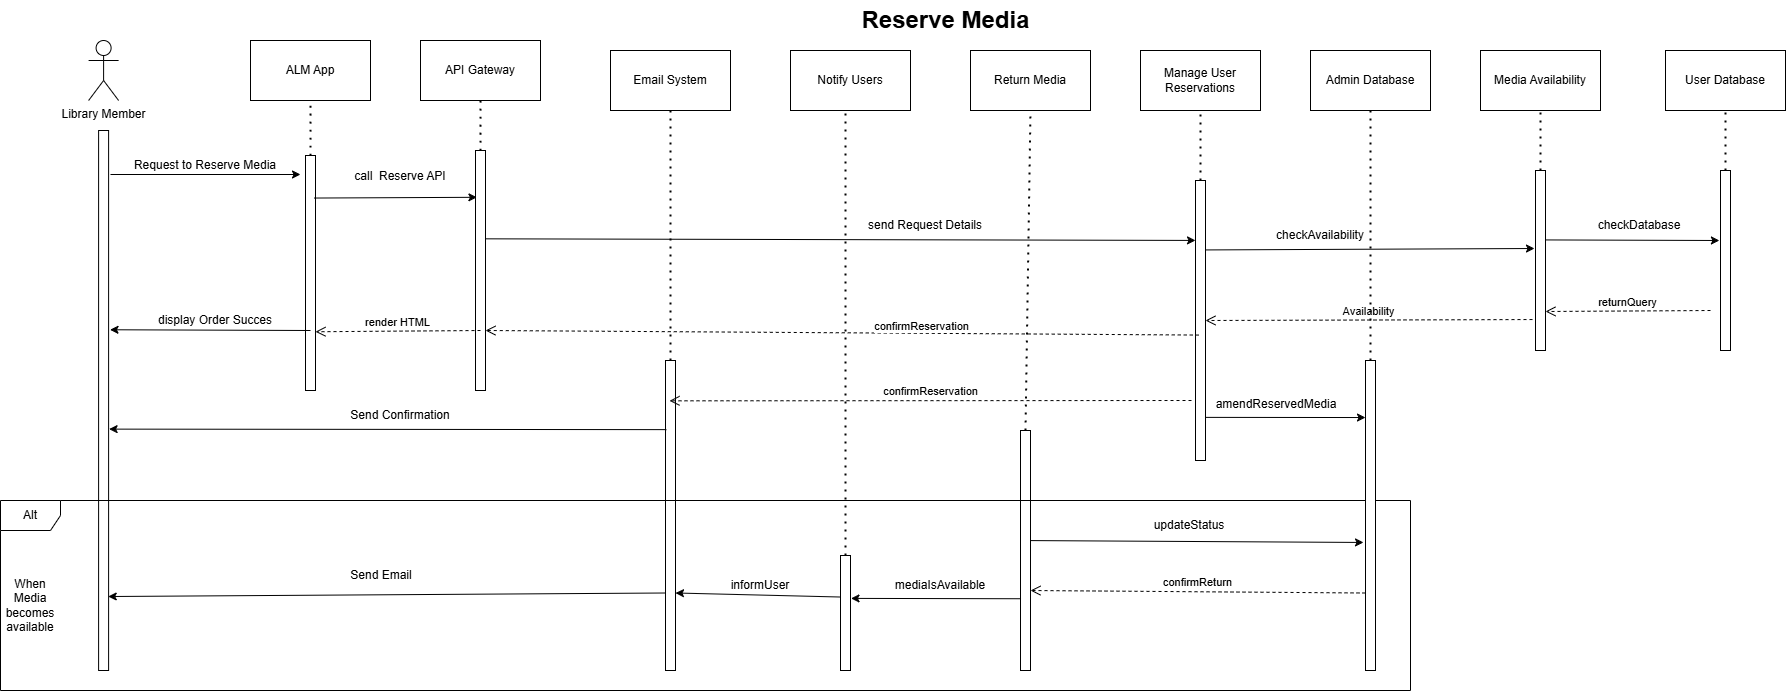

The diagram above was exported from draw.io. Its source (the exported page's mxGraphModel, read from the mxfile embedded in the PNG):
<mxGraphModel dx="1674" dy="746" grid="1" gridSize="10" guides="1" tooltips="1" connect="1" arrows="1" fold="1" page="1" pageScale="1" pageWidth="827" pageHeight="1169" math="0" shadow="0">
  <root>
    <mxCell id="0" />
    <mxCell id="1" parent="0" />
    <mxCell id="Mrl1WAPIYS8u9Q_uSSV6-2" value="Manage User Reservations" style="rounded=0;whiteSpace=wrap;html=1;" parent="1" vertex="1">
      <mxGeometry x="1370" y="140" width="120" height="60" as="geometry" />
    </mxCell>
    <mxCell id="Mrl1WAPIYS8u9Q_uSSV6-3" value="" style="rounded=0;whiteSpace=wrap;html=1;" parent="1" vertex="1">
      <mxGeometry x="1425" y="270" width="10" height="280" as="geometry" />
    </mxCell>
    <mxCell id="Mrl1WAPIYS8u9Q_uSSV6-4" value="" style="endArrow=none;dashed=1;html=1;dashPattern=1 3;strokeWidth=2;rounded=0;entryX=0.5;entryY=1;entryDx=0;entryDy=0;exitX=0.5;exitY=0;exitDx=0;exitDy=0;" parent="1" source="Mrl1WAPIYS8u9Q_uSSV6-3" target="Mrl1WAPIYS8u9Q_uSSV6-2" edge="1">
      <mxGeometry width="50" height="50" relative="1" as="geometry">
        <mxPoint x="1420" y="260" as="sourcePoint" />
        <mxPoint x="1460" y="240" as="targetPoint" />
      </mxGeometry>
    </mxCell>
    <mxCell id="Mrl1WAPIYS8u9Q_uSSV6-5" value="" style="endArrow=classic;html=1;rounded=0;entryX=0;entryY=0.214;entryDx=0;entryDy=0;entryPerimeter=0;exitX=0.825;exitY=0.368;exitDx=0;exitDy=0;exitPerimeter=0;" parent="1" source="DDwA4kM3N1p5hztbJBYW-12" target="Mrl1WAPIYS8u9Q_uSSV6-3" edge="1">
      <mxGeometry width="50" height="50" relative="1" as="geometry">
        <mxPoint x="728.8499999999999" y="330" as="sourcePoint" />
        <mxPoint x="934.71" y="331.4200000000001" as="targetPoint" />
      </mxGeometry>
    </mxCell>
    <mxCell id="Mrl1WAPIYS8u9Q_uSSV6-6" value="send Request Details" style="text;html=1;align=center;verticalAlign=middle;whiteSpace=wrap;rounded=0;" parent="1" vertex="1">
      <mxGeometry x="1070" y="300" width="170" height="30" as="geometry" />
    </mxCell>
    <mxCell id="Mrl1WAPIYS8u9Q_uSSV6-8" value="" style="endArrow=classic;html=1;rounded=0;exitX=1.068;exitY=0.47;exitDx=0;exitDy=0;exitPerimeter=0;" parent="1" edge="1">
      <mxGeometry width="50" height="50" relative="1" as="geometry">
        <mxPoint x="1434.94" y="339.43" as="sourcePoint" />
        <mxPoint x="1764" y="338" as="targetPoint" />
      </mxGeometry>
    </mxCell>
    <mxCell id="Mrl1WAPIYS8u9Q_uSSV6-9" value="checkAvailability" style="text;html=1;align=center;verticalAlign=middle;whiteSpace=wrap;rounded=0;" parent="1" vertex="1">
      <mxGeometry x="1470" y="310" width="160" height="30" as="geometry" />
    </mxCell>
    <mxCell id="Mrl1WAPIYS8u9Q_uSSV6-12" value="Media Availability" style="rounded=0;whiteSpace=wrap;html=1;" parent="1" vertex="1">
      <mxGeometry x="1710" y="140" width="120" height="60" as="geometry" />
    </mxCell>
    <mxCell id="Mrl1WAPIYS8u9Q_uSSV6-13" value="" style="rounded=0;whiteSpace=wrap;html=1;" parent="1" vertex="1">
      <mxGeometry x="1765" y="260" width="10" height="180" as="geometry" />
    </mxCell>
    <mxCell id="Mrl1WAPIYS8u9Q_uSSV6-14" value="" style="endArrow=none;dashed=1;html=1;dashPattern=1 3;strokeWidth=2;rounded=0;entryX=0.5;entryY=1;entryDx=0;entryDy=0;exitX=0.5;exitY=0;exitDx=0;exitDy=0;" parent="1" source="Mrl1WAPIYS8u9Q_uSSV6-13" target="Mrl1WAPIYS8u9Q_uSSV6-12" edge="1">
      <mxGeometry width="50" height="50" relative="1" as="geometry">
        <mxPoint x="1760" y="250" as="sourcePoint" />
        <mxPoint x="1770" y="230" as="targetPoint" />
      </mxGeometry>
    </mxCell>
    <mxCell id="Mrl1WAPIYS8u9Q_uSSV6-15" value="Library Member" style="shape=umlActor;verticalLabelPosition=bottom;verticalAlign=top;html=1;outlineConnect=0;" parent="1" vertex="1">
      <mxGeometry x="318.10000000000014" y="130" width="30" height="60" as="geometry" />
    </mxCell>
    <mxCell id="Mrl1WAPIYS8u9Q_uSSV6-16" value="" style="rounded=0;whiteSpace=wrap;html=1;" parent="1" vertex="1">
      <mxGeometry x="328.1" y="220" width="10" height="540" as="geometry" />
    </mxCell>
    <mxCell id="Mrl1WAPIYS8u9Q_uSSV6-20" value="" style="endArrow=classic;html=1;rounded=0;" parent="1" edge="1">
      <mxGeometry width="50" height="50" relative="1" as="geometry">
        <mxPoint x="340" y="264" as="sourcePoint" />
        <mxPoint x="530" y="264" as="targetPoint" />
      </mxGeometry>
    </mxCell>
    <mxCell id="Mrl1WAPIYS8u9Q_uSSV6-21" value="Request to Reserve Media" style="text;html=1;align=center;verticalAlign=middle;whiteSpace=wrap;rounded=0;" parent="1" vertex="1">
      <mxGeometry x="360" y="240" width="150" height="30" as="geometry" />
    </mxCell>
    <mxCell id="Mrl1WAPIYS8u9Q_uSSV6-29" value="Availability" style="html=1;verticalAlign=bottom;endArrow=open;dashed=1;endSize=8;curved=0;rounded=0;exitX=-0.3;exitY=0.828;exitDx=0;exitDy=0;exitPerimeter=0;entryX=1;entryY=0.5;entryDx=0;entryDy=0;" parent="1" source="Mrl1WAPIYS8u9Q_uSSV6-13" target="Mrl1WAPIYS8u9Q_uSSV6-3" edge="1">
      <mxGeometry relative="1" as="geometry">
        <mxPoint x="1330" y="410" as="sourcePoint" />
        <mxPoint x="1250" y="410" as="targetPoint" />
      </mxGeometry>
    </mxCell>
    <mxCell id="Mrl1WAPIYS8u9Q_uSSV6-30" value="Reserve Media" style="text;strokeColor=none;fillColor=none;html=1;fontSize=24;fontStyle=1;verticalAlign=middle;align=center;" parent="1" vertex="1">
      <mxGeometry x="1000" y="90" width="350" height="40" as="geometry" />
    </mxCell>
    <mxCell id="Mrl1WAPIYS8u9Q_uSSV6-33" value="Notify Users" style="rounded=0;whiteSpace=wrap;html=1;" parent="1" vertex="1">
      <mxGeometry x="1020" y="140" width="120" height="60" as="geometry" />
    </mxCell>
    <mxCell id="Mrl1WAPIYS8u9Q_uSSV6-34" value="" style="rounded=0;whiteSpace=wrap;html=1;" parent="1" vertex="1">
      <mxGeometry x="1070" y="645" width="10" height="115" as="geometry" />
    </mxCell>
    <mxCell id="Mrl1WAPIYS8u9Q_uSSV6-35" value="" style="endArrow=none;dashed=1;html=1;dashPattern=1 3;strokeWidth=2;rounded=0;entryX=0.5;entryY=1;entryDx=0;entryDy=0;exitX=0.5;exitY=0;exitDx=0;exitDy=0;" parent="1" source="Mrl1WAPIYS8u9Q_uSSV6-34" edge="1">
      <mxGeometry width="50" height="50" relative="1" as="geometry">
        <mxPoint x="1065" y="220" as="sourcePoint" />
        <mxPoint x="1075" y="200" as="targetPoint" />
      </mxGeometry>
    </mxCell>
    <mxCell id="Mrl1WAPIYS8u9Q_uSSV6-39" value="User Database" style="rounded=0;whiteSpace=wrap;html=1;" parent="1" vertex="1">
      <mxGeometry x="1895" y="140" width="120" height="60" as="geometry" />
    </mxCell>
    <mxCell id="Mrl1WAPIYS8u9Q_uSSV6-40" value="" style="rounded=0;whiteSpace=wrap;html=1;" parent="1" vertex="1">
      <mxGeometry x="1950" y="260" width="10" height="180" as="geometry" />
    </mxCell>
    <mxCell id="Mrl1WAPIYS8u9Q_uSSV6-41" value="" style="endArrow=none;dashed=1;html=1;dashPattern=1 3;strokeWidth=2;rounded=0;exitX=0.5;exitY=0;exitDx=0;exitDy=0;" parent="1" source="Mrl1WAPIYS8u9Q_uSSV6-40" edge="1">
      <mxGeometry width="50" height="50" relative="1" as="geometry">
        <mxPoint x="1945" y="250" as="sourcePoint" />
        <mxPoint x="1955" y="200" as="targetPoint" />
      </mxGeometry>
    </mxCell>
    <mxCell id="Mrl1WAPIYS8u9Q_uSSV6-42" value="" style="endArrow=classic;html=1;rounded=0;exitX=1.068;exitY=0.47;exitDx=0;exitDy=0;exitPerimeter=0;entryX=1;entryY=1;entryDx=0;entryDy=0;" parent="1" target="Mrl1WAPIYS8u9Q_uSSV6-43" edge="1">
      <mxGeometry width="50" height="50" relative="1" as="geometry">
        <mxPoint x="1775" y="329.43" as="sourcePoint" />
        <mxPoint x="1968.9099999999999" y="329.43" as="targetPoint" />
      </mxGeometry>
    </mxCell>
    <mxCell id="Mrl1WAPIYS8u9Q_uSSV6-43" value="checkDatabase" style="text;html=1;align=center;verticalAlign=middle;whiteSpace=wrap;rounded=0;" parent="1" vertex="1">
      <mxGeometry x="1788.9099999999999" y="300" width="160" height="30" as="geometry" />
    </mxCell>
    <mxCell id="Mrl1WAPIYS8u9Q_uSSV6-44" value="returnQuery" style="html=1;verticalAlign=bottom;endArrow=open;dashed=1;endSize=8;curved=0;rounded=0;exitX=-0.46;exitY=0.317;exitDx=0;exitDy=0;exitPerimeter=0;" parent="1" edge="1">
      <mxGeometry relative="1" as="geometry">
        <mxPoint x="1940" y="400" as="sourcePoint" />
        <mxPoint x="1775" y="401" as="targetPoint" />
      </mxGeometry>
    </mxCell>
    <mxCell id="IxUXwrvQlElKKtG6E2ld-53" value="Email System" style="rounded=0;whiteSpace=wrap;html=1;" parent="1" vertex="1">
      <mxGeometry x="840" y="140" width="120" height="60" as="geometry" />
    </mxCell>
    <mxCell id="IxUXwrvQlElKKtG6E2ld-54" value="" style="rounded=0;whiteSpace=wrap;html=1;" parent="1" vertex="1">
      <mxGeometry x="895" y="450" width="10" height="310" as="geometry" />
    </mxCell>
    <mxCell id="IxUXwrvQlElKKtG6E2ld-55" value="" style="endArrow=none;dashed=1;html=1;dashPattern=1 3;strokeWidth=2;rounded=0;entryX=0.5;entryY=1;entryDx=0;entryDy=0;exitX=0.5;exitY=0;exitDx=0;exitDy=0;" parent="1" source="IxUXwrvQlElKKtG6E2ld-54" target="IxUXwrvQlElKKtG6E2ld-53" edge="1">
      <mxGeometry width="50" height="50" relative="1" as="geometry">
        <mxPoint x="890" y="250" as="sourcePoint" />
        <mxPoint x="900" y="230" as="targetPoint" />
      </mxGeometry>
    </mxCell>
    <mxCell id="IxUXwrvQlElKKtG6E2ld-56" value="confirmReservation" style="html=1;verticalAlign=bottom;endArrow=open;dashed=1;endSize=8;curved=0;rounded=0;exitX=0;exitY=0.71;exitDx=0;exitDy=0;exitPerimeter=0;entryX=0.8;entryY=0.032;entryDx=0;entryDy=0;entryPerimeter=0;" parent="1" edge="1">
      <mxGeometry relative="1" as="geometry">
        <mxPoint x="1421" y="490" as="sourcePoint" />
        <mxPoint x="899" y="490.31999999999994" as="targetPoint" />
      </mxGeometry>
    </mxCell>
    <mxCell id="IxUXwrvQlElKKtG6E2ld-57" value="" style="endArrow=classic;html=1;rounded=0;entryX=1.05;entryY=0.553;entryDx=0;entryDy=0;entryPerimeter=0;exitX=0.089;exitY=0.223;exitDx=0;exitDy=0;exitPerimeter=0;" parent="1" source="IxUXwrvQlElKKtG6E2ld-54" target="Mrl1WAPIYS8u9Q_uSSV6-16" edge="1">
      <mxGeometry width="50" height="50" relative="1" as="geometry">
        <mxPoint x="360" y="550" as="sourcePoint" />
        <mxPoint x="410" y="500" as="targetPoint" />
      </mxGeometry>
    </mxCell>
    <mxCell id="IxUXwrvQlElKKtG6E2ld-58" value="Send Confirmation" style="text;html=1;align=center;verticalAlign=middle;whiteSpace=wrap;rounded=0;" parent="1" vertex="1">
      <mxGeometry x="574" y="490" width="112" height="30" as="geometry" />
    </mxCell>
    <mxCell id="IxUXwrvQlElKKtG6E2ld-61" value="Return Media" style="rounded=0;whiteSpace=wrap;html=1;" parent="1" vertex="1">
      <mxGeometry x="1200" y="140" width="120" height="60" as="geometry" />
    </mxCell>
    <mxCell id="IxUXwrvQlElKKtG6E2ld-62" value="" style="rounded=0;whiteSpace=wrap;html=1;" parent="1" vertex="1">
      <mxGeometry x="1250" y="520" width="10" height="240" as="geometry" />
    </mxCell>
    <mxCell id="IxUXwrvQlElKKtG6E2ld-63" value="" style="endArrow=none;dashed=1;html=1;dashPattern=1 3;strokeWidth=2;rounded=0;entryX=0.5;entryY=1;entryDx=0;entryDy=0;exitX=0.5;exitY=0;exitDx=0;exitDy=0;" parent="1" source="IxUXwrvQlElKKtG6E2ld-62" target="IxUXwrvQlElKKtG6E2ld-61" edge="1">
      <mxGeometry width="50" height="50" relative="1" as="geometry">
        <mxPoint x="1210" y="250" as="sourcePoint" />
        <mxPoint x="1220" y="230" as="targetPoint" />
      </mxGeometry>
    </mxCell>
    <mxCell id="IxUXwrvQlElKKtG6E2ld-64" value="" style="endArrow=classic;html=1;rounded=0;entryX=1.051;entryY=0.373;entryDx=0;entryDy=0;entryPerimeter=0;exitX=0.051;exitY=0.701;exitDx=0;exitDy=0;exitPerimeter=0;" parent="1" source="IxUXwrvQlElKKtG6E2ld-62" target="Mrl1WAPIYS8u9Q_uSSV6-34" edge="1">
      <mxGeometry width="50" height="50" relative="1" as="geometry">
        <mxPoint x="1246" y="688" as="sourcePoint" />
        <mxPoint x="1210" y="670" as="targetPoint" />
      </mxGeometry>
    </mxCell>
    <mxCell id="IxUXwrvQlElKKtG6E2ld-65" value="mediaIsAvailable" style="text;html=1;align=center;verticalAlign=middle;whiteSpace=wrap;rounded=0;" parent="1" vertex="1">
      <mxGeometry x="1140" y="660" width="60" height="30" as="geometry" />
    </mxCell>
    <mxCell id="IxUXwrvQlElKKtG6E2ld-67" value="" style="endArrow=classic;html=1;rounded=0;exitX=0.005;exitY=0.361;exitDx=0;exitDy=0;entryX=1;entryY=0.75;entryDx=0;entryDy=0;exitPerimeter=0;" parent="1" source="Mrl1WAPIYS8u9Q_uSSV6-34" target="IxUXwrvQlElKKtG6E2ld-54" edge="1">
      <mxGeometry width="50" height="50" relative="1" as="geometry">
        <mxPoint x="750" y="750" as="sourcePoint" />
        <mxPoint x="905" y="672.5" as="targetPoint" />
      </mxGeometry>
    </mxCell>
    <mxCell id="IxUXwrvQlElKKtG6E2ld-68" value="informUser" style="text;html=1;align=center;verticalAlign=middle;whiteSpace=wrap;rounded=0;" parent="1" vertex="1">
      <mxGeometry x="960" y="660" width="60" height="30" as="geometry" />
    </mxCell>
    <mxCell id="IxUXwrvQlElKKtG6E2ld-69" value="" style="endArrow=classic;html=1;rounded=0;exitX=0;exitY=0.75;exitDx=0;exitDy=0;entryX=0.962;entryY=0.863;entryDx=0;entryDy=0;entryPerimeter=0;" parent="1" source="IxUXwrvQlElKKtG6E2ld-54" target="Mrl1WAPIYS8u9Q_uSSV6-16" edge="1">
      <mxGeometry width="50" height="50" relative="1" as="geometry">
        <mxPoint x="505" y="672.5" as="sourcePoint" />
        <mxPoint x="137.77999999999975" y="687.8" as="targetPoint" />
      </mxGeometry>
    </mxCell>
    <mxCell id="IxUXwrvQlElKKtG6E2ld-71" value="Send Email" style="text;html=1;align=center;verticalAlign=middle;whiteSpace=wrap;rounded=0;" parent="1" vertex="1">
      <mxGeometry x="560" y="650" width="102" height="30" as="geometry" />
    </mxCell>
    <mxCell id="IxUXwrvQlElKKtG6E2ld-72" value="Alt" style="shape=umlFrame;whiteSpace=wrap;html=1;pointerEvents=0;" parent="1" vertex="1">
      <mxGeometry x="230" y="590" width="1410" height="190" as="geometry" />
    </mxCell>
    <mxCell id="IxUXwrvQlElKKtG6E2ld-73" value="When Media becomes available" style="text;html=1;align=center;verticalAlign=middle;whiteSpace=wrap;rounded=0;" parent="1" vertex="1">
      <mxGeometry x="230" y="680" width="60" height="30" as="geometry" />
    </mxCell>
    <mxCell id="6DiSvxUGxN4B35FEJoWx-1" value="Admin Database" style="rounded=0;whiteSpace=wrap;html=1;" parent="1" vertex="1">
      <mxGeometry x="1540" y="140" width="120" height="60" as="geometry" />
    </mxCell>
    <mxCell id="6DiSvxUGxN4B35FEJoWx-2" value="" style="rounded=0;whiteSpace=wrap;html=1;" parent="1" vertex="1">
      <mxGeometry x="1595" y="450" width="10" height="310" as="geometry" />
    </mxCell>
    <mxCell id="6DiSvxUGxN4B35FEJoWx-3" value="" style="endArrow=none;dashed=1;html=1;dashPattern=1 3;strokeWidth=2;rounded=0;entryX=0.5;entryY=1;entryDx=0;entryDy=0;exitX=0.5;exitY=0;exitDx=0;exitDy=0;" parent="1" source="6DiSvxUGxN4B35FEJoWx-2" target="6DiSvxUGxN4B35FEJoWx-1" edge="1">
      <mxGeometry width="50" height="50" relative="1" as="geometry">
        <mxPoint x="1600" y="260" as="sourcePoint" />
        <mxPoint x="1600" y="230" as="targetPoint" />
      </mxGeometry>
    </mxCell>
    <mxCell id="6DiSvxUGxN4B35FEJoWx-10" value="" style="endArrow=classic;html=1;rounded=0;exitX=1;exitY=0.846;exitDx=0;exitDy=0;exitPerimeter=0;entryX=0;entryY=0.184;entryDx=0;entryDy=0;entryPerimeter=0;" parent="1" source="Mrl1WAPIYS8u9Q_uSSV6-3" target="6DiSvxUGxN4B35FEJoWx-2" edge="1">
      <mxGeometry width="50" height="50" relative="1" as="geometry">
        <mxPoint x="1445" y="509" as="sourcePoint" />
        <mxPoint x="1590" y="510" as="targetPoint" />
      </mxGeometry>
    </mxCell>
    <mxCell id="6DiSvxUGxN4B35FEJoWx-11" value="amendReservedMedia" style="text;html=1;align=center;verticalAlign=middle;whiteSpace=wrap;rounded=0;" parent="1" vertex="1">
      <mxGeometry x="1476" y="479" width="60" height="30" as="geometry" />
    </mxCell>
    <mxCell id="6DiSvxUGxN4B35FEJoWx-12" value="" style="endArrow=classic;html=1;rounded=0;entryX=-0.1;entryY=0.716;entryDx=0;entryDy=0;entryPerimeter=0;exitX=1.1;exitY=0.667;exitDx=0;exitDy=0;exitPerimeter=0;" parent="1" edge="1">
      <mxGeometry width="50" height="50" relative="1" as="geometry">
        <mxPoint x="1260" y="630.075" as="sourcePoint" />
        <mxPoint x="1593" y="631.96" as="targetPoint" />
      </mxGeometry>
    </mxCell>
    <mxCell id="6DiSvxUGxN4B35FEJoWx-13" value="updateStatus" style="text;html=1;align=center;verticalAlign=middle;whiteSpace=wrap;rounded=0;" parent="1" vertex="1">
      <mxGeometry x="1389" y="600" width="60" height="30" as="geometry" />
    </mxCell>
    <mxCell id="6DiSvxUGxN4B35FEJoWx-16" value="confirmReturn" style="html=1;verticalAlign=bottom;endArrow=open;dashed=1;endSize=8;curved=0;rounded=0;exitX=0;exitY=0.75;exitDx=0;exitDy=0;" parent="1" source="6DiSvxUGxN4B35FEJoWx-2" edge="1">
      <mxGeometry relative="1" as="geometry">
        <mxPoint x="1340" y="680" as="sourcePoint" />
        <mxPoint x="1260" y="680" as="targetPoint" />
      </mxGeometry>
    </mxCell>
    <mxCell id="DDwA4kM3N1p5hztbJBYW-8" value="&lt;div&gt;ALM App&lt;/div&gt;" style="rounded=0;whiteSpace=wrap;html=1;" parent="1" vertex="1">
      <mxGeometry x="480" y="130" width="120" height="60" as="geometry" />
    </mxCell>
    <mxCell id="DDwA4kM3N1p5hztbJBYW-9" value="" style="rounded=0;whiteSpace=wrap;html=1;" parent="1" vertex="1">
      <mxGeometry x="535" y="245" width="10" height="235" as="geometry" />
    </mxCell>
    <mxCell id="DDwA4kM3N1p5hztbJBYW-10" value="" style="endArrow=none;dashed=1;html=1;dashPattern=1 3;strokeWidth=2;rounded=0;fontSize=12;startSize=8;endSize=8;curved=1;exitX=0.5;exitY=0;exitDx=0;exitDy=0;entryX=0.5;entryY=1;entryDx=0;entryDy=0;" parent="1" source="DDwA4kM3N1p5hztbJBYW-9" target="DDwA4kM3N1p5hztbJBYW-8" edge="1">
      <mxGeometry width="50" height="50" relative="1" as="geometry">
        <mxPoint x="535" y="222" as="sourcePoint" />
        <mxPoint x="585" y="172" as="targetPoint" />
      </mxGeometry>
    </mxCell>
    <mxCell id="DDwA4kM3N1p5hztbJBYW-11" value="&lt;div&gt;API Gateway&lt;/div&gt;" style="rounded=0;whiteSpace=wrap;html=1;" parent="1" vertex="1">
      <mxGeometry x="650" y="130" width="120" height="60" as="geometry" />
    </mxCell>
    <mxCell id="DDwA4kM3N1p5hztbJBYW-12" value="" style="rounded=0;whiteSpace=wrap;html=1;" parent="1" vertex="1">
      <mxGeometry x="705" y="240" width="10" height="240" as="geometry" />
    </mxCell>
    <mxCell id="DDwA4kM3N1p5hztbJBYW-13" value="" style="endArrow=none;dashed=1;html=1;dashPattern=1 3;strokeWidth=2;rounded=0;fontSize=12;startSize=8;endSize=8;curved=1;exitX=0.5;exitY=0;exitDx=0;exitDy=0;entryX=0.5;entryY=1;entryDx=0;entryDy=0;" parent="1" source="DDwA4kM3N1p5hztbJBYW-12" target="DDwA4kM3N1p5hztbJBYW-11" edge="1">
      <mxGeometry width="50" height="50" relative="1" as="geometry">
        <mxPoint x="705" y="217" as="sourcePoint" />
        <mxPoint x="755" y="167" as="targetPoint" />
      </mxGeometry>
    </mxCell>
    <mxCell id="DDwA4kM3N1p5hztbJBYW-14" value="" style="endArrow=classic;html=1;rounded=0;entryX=0.142;entryY=0.195;entryDx=0;entryDy=0;entryPerimeter=0;exitX=0.867;exitY=0.181;exitDx=0;exitDy=0;exitPerimeter=0;" parent="1" source="DDwA4kM3N1p5hztbJBYW-9" target="DDwA4kM3N1p5hztbJBYW-12" edge="1">
      <mxGeometry width="50" height="50" relative="1" as="geometry">
        <mxPoint x="560" y="282" as="sourcePoint" />
        <mxPoint x="670" y="340" as="targetPoint" />
      </mxGeometry>
    </mxCell>
    <mxCell id="DDwA4kM3N1p5hztbJBYW-15" value="call&amp;nbsp; Reserve API" style="text;html=1;align=center;verticalAlign=middle;whiteSpace=wrap;rounded=0;" parent="1" vertex="1">
      <mxGeometry x="580" y="251" width="100" height="30" as="geometry" />
    </mxCell>
    <mxCell id="kNidK2Dd24WWH3dRWp8X-7" value="confirmReservation" style="html=1;verticalAlign=bottom;endArrow=open;dashed=1;endSize=8;curved=0;rounded=0;exitX=0.325;exitY=0.552;exitDx=0;exitDy=0;exitPerimeter=0;entryX=1;entryY=0.75;entryDx=0;entryDy=0;" parent="1" source="Mrl1WAPIYS8u9Q_uSSV6-3" target="DDwA4kM3N1p5hztbJBYW-12" edge="1">
      <mxGeometry x="-0.2198" y="2" relative="1" as="geometry">
        <mxPoint x="820" y="400" as="sourcePoint" />
        <mxPoint x="740" y="400" as="targetPoint" />
        <mxPoint x="1" as="offset" />
      </mxGeometry>
    </mxCell>
    <mxCell id="kNidK2Dd24WWH3dRWp8X-8" value="render HTML" style="html=1;verticalAlign=bottom;endArrow=open;dashed=1;endSize=8;curved=0;rounded=0;entryX=1;entryY=0.75;entryDx=0;entryDy=0;" parent="1" target="DDwA4kM3N1p5hztbJBYW-9" edge="1">
      <mxGeometry relative="1" as="geometry">
        <mxPoint x="710" y="420" as="sourcePoint" />
        <mxPoint x="550" y="400" as="targetPoint" />
      </mxGeometry>
    </mxCell>
    <mxCell id="kNidK2Dd24WWH3dRWp8X-9" value="" style="endArrow=classic;html=1;rounded=0;entryX=1.14;entryY=0.369;entryDx=0;entryDy=0;entryPerimeter=0;" parent="1" target="Mrl1WAPIYS8u9Q_uSSV6-16" edge="1">
      <mxGeometry width="50" height="50" relative="1" as="geometry">
        <mxPoint x="540" y="420" as="sourcePoint" />
        <mxPoint x="180" y="370" as="targetPoint" />
      </mxGeometry>
    </mxCell>
    <mxCell id="kNidK2Dd24WWH3dRWp8X-10" value="display Order Succes" style="text;html=1;align=center;verticalAlign=middle;whiteSpace=wrap;rounded=0;" parent="1" vertex="1">
      <mxGeometry x="380" y="395" width="130" height="30" as="geometry" />
    </mxCell>
  </root>
</mxGraphModel>